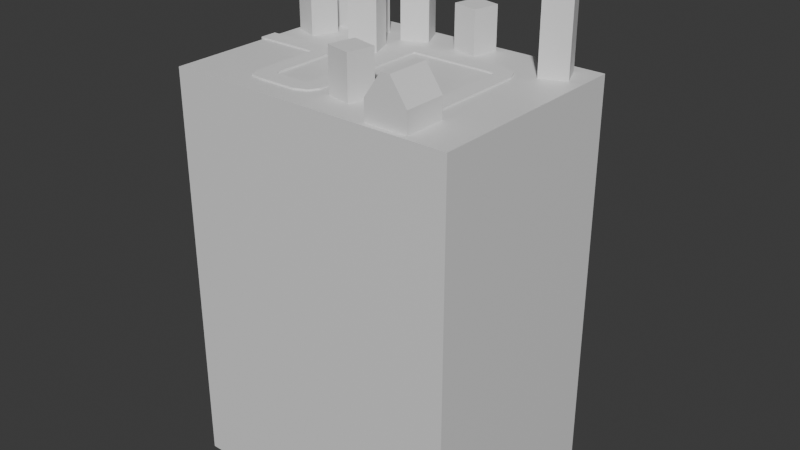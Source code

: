 # Source: level1.blend  (saved by Blender 4.0.36; exported with 4.5.12 LTS)
import bpy
from mathutils import Matrix  # noqa: F401  (used for matrix-valued properties, if any)

bpy.ops.wm.read_factory_settings(use_empty=True)
scene = bpy.context.scene
scene.name = 'Scene'

# ---- collections
col_collection = bpy.data.collections.new('Collection'); scene.collection.children.link(col_collection)

# ---- materials (node trees are filled in below, after node groups)
mat_material = bpy.data.materials.new('Material')
mat_material.alpha_threshold = 0.0
mat_material.use_transparent_shadow = False
mat_material.roughness = 0.5
mat_material.line_color = (0.0, 0.0, 0.0, 1.0)

# ---- material node trees
mat_material.use_nodes = True; mat_material.node_tree.nodes.clear()
_N = mat_material.node_tree.nodes; _L = mat_material.node_tree.links
n0 = _N.new('ShaderNodeOutputMaterial'); n0.name = 'Material Output'; n0.location = (300, 300)
n1 = _N.new('ShaderNodeBsdfPrincipled'); n1.name = 'Principled BSDF'; n1.location = (10, 300)
n1.inputs[3].default_value = 1.45
_L.new(n1.outputs[0], n0.inputs[0])
n0.is_active_output = True

# ---- world
world_world = bpy.data.worlds.new('World'); scene.world = world_world
world_world.use_nodes = True; world_world.node_tree.nodes.clear()
_N = world_world.node_tree.nodes; _L = world_world.node_tree.links
n0 = _N.new('ShaderNodeOutputWorld'); n0.name = 'World Output'; n0.location = (300, 300)
n1 = _N.new('ShaderNodeBackground'); n1.name = 'Background'; n1.location = (10, 300)
n1.inputs[0].default_value = (0.05088, 0.05088, 0.05088, 1.0)
_L.new(n1.outputs[0], n0.inputs[0])
n0.is_active_output = True
world_world.color = (0.05088, 0.05088, 0.05088)
world_world.use_sun_shadow = False
world_world.sun_shadow_jitter_overblur = 0.0

# ---- meshes
me_cube = bpy.data.meshes.new('Cube')
me_cube.from_pydata([(1.0, 1.0, 0.2005), (1.0, 1.0, -89.69), (1.0, -1.0, 0.2005), (1.0, -1.0, -89.69), (-1.0, 1.0, 0.2005), (-1.0, 1.0, -89.69), (-1.0, -1.0, 0.2005), (-1.0, -1.0, -89.69)], [], [(0, 4, 6, 2), (3, 2, 6, 7), (7, 6, 4, 5), (5, 1, 3, 7), (1, 0, 2, 3), (5, 4, 0, 1)])
_uv = me_cube.uv_layers.new(name='UVMap')
_uv.uv.foreach_set('vector', [0.7964, 0.4312, 0.7668, 0.4312, 0.7668, 0.4017, 0.7964, 0.4017, 0.8319, 0.4312, 0.826, 0.4312, 0.826, 0.4017, 0.8319, 0.4017, 0.5095, 0.8437, 0.5036, 0.8437, 0.5036, 0.8141, 0.5095, 0.8141, 0.826, 0.4312, 0.7964, 0.4312, 0.7964, 0.4017, 0.826, 0.4017, 0.8186, 0.8636, 0.8126, 0.8636, 0.8126, 0.834, 0.8186, 0.834, 0.5095, 0.8733, 0.5036, 0.8733, 0.5036, 0.8437, 0.5095, 0.8437])
me_cube.materials.append(mat_material)
me_cube.use_mirror_vertex_groups = False
me_cube.update()
me_plane = bpy.data.meshes.new('Plane')
me_plane.from_pydata([(-40.7, -2.324, 0.6689), (-25.44, -2.324, 0.6689), (-40.7, 2.324, 0.6689), (-25.44, 2.324, 0.6689), (-23.17, -4.541, 0.6689), (-18.52, -4.541, 0.6689), (-23.17, -16.83, 0.6689), (-18.52, -16.83, 0.6689), (-13.56, -23.88, 0.6689), (-13.56, -19.19, 0.6689), (-18.52, -23.88, 0.6689), (-22.04, -23.27, 0.6689), (-23.16, -20.51, 0.6689), (-23.22, -2.523, 0.6689), (-23.16, -2.312, 0.6689), (-23.39, -2.376, 0.6689), (-22.42, 2.169, 0.6689), (-19.9, 1.003, 0.6689), (-18.69, -1.504, 0.6689), (-3.525, -17.14, 0.6689), (-8.173, -17.14, 0.6689), (-3.525, 10.04, 0.6689), (-8.173, 10.04, 0.6689), (-0.1207, 13.16, 0.6689), (-0.1207, 17.81, 0.6689), (17.91, 13.16, 0.6689), (17.91, 17.81, 0.6689), (20.58, 10.04, 0.6689), (25.23, 10.04, 0.6689), (20.58, -16.2, 0.6689), (25.23, -16.2, 0.6689), (-7.954, 13.66, 0.6689), (-6.546, 16.44, 0.6689), (-3.689, 17.66, 0.6689), (-2.789, 13.1, 0.6689), (-3.376, 13.04, 0.6689), (-3.436, 12.57, 0.6689), (20.19, 13.08, 0.6689), (20.51, 13.07, 0.6689), (20.53, 12.55, 0.6689), (25.1, 13.38, 0.6689), (23.99, 16.15, 0.6689), (21.35, 17.58, 0.6689), (-3.525, -20.08, 0.6689), (-4.809, -22.56, 0.6689), (-8.22, -23.88, 0.6689), (-18.52, -18.17, 0.6689), (-19.5, -19.47, 0.6689), (-19.18, -19.96, 0.6689), (-18.52, -20.2, 0.6689), (-17.5, -19.19, 0.6689), (-18.81, -18.97, 0.6689), (-18.58, -19.28, 0.6689), (-19.0, -19.5, 0.6689), (-18.71, -19.71, 0.6689), (-18.22, -19.49, 0.6689), (-18.22, -18.89, 0.6689), (-9.236, -19.19, 0.6689), (-8.197, -18.17, 0.6689), (-8.154, -19.27, 0.6689), (-8.511, -18.89, 0.6689), (-40.7, -2.324, -0.2323), (-25.44, -2.324, -0.2323), (-40.7, 2.324, -0.2323), (-25.44, 2.324, -0.2323), (-23.17, -4.541, -0.2323), (-18.52, -4.541, -0.2323), (-23.17, -16.83, -0.2323), (-18.52, -16.83, -0.2323), (-13.56, -23.88, -0.2323), (-13.56, -19.19, -0.2323), (-18.52, -23.88, -0.2323), (-22.04, -23.27, -0.2323), (-23.16, -20.51, -0.2323), (-23.22, -2.523, -0.2323), (-23.16, -2.312, -0.2323), (-23.39, -2.376, -0.2323), (-22.42, 2.169, -0.2323), (-19.9, 1.003, -0.2323), (-18.69, -1.504, -0.2323), (-3.525, -17.14, -0.2323), (-8.173, -17.14, -0.2323), (-3.525, 10.04, -0.2323), (-8.173, 10.04, -0.2323), (-0.1207, 13.16, -0.2323), (-0.1207, 17.81, -0.2323), (17.91, 13.16, -0.2323), (17.91, 17.81, -0.2323), (20.58, 10.04, -0.2323), (25.23, 10.04, -0.2323), (20.58, -16.2, -0.2323), (25.23, -16.2, -0.2323), (-7.954, 13.66, -0.2323), (-6.546, 16.44, -0.2323), (-3.689, 17.66, -0.2323), (-2.789, 13.1, -0.2323), (-3.376, 13.04, -0.2323), (-3.436, 12.57, -0.2323), (20.19, 13.08, -0.2323), (20.51, 13.07, -0.2323), (20.53, 12.55, -0.2323), (25.1, 13.38, -0.2323), (23.99, 16.15, -0.2323), (21.35, 17.58, -0.2323), (-3.525, -20.08, -0.2323), (-4.809, -22.56, -0.2323), (-8.22, -23.88, -0.2323), (-18.52, -18.17, -0.2323), (-19.5, -19.47, -0.2323), (-19.18, -19.96, -0.2323), (-18.52, -20.2, -0.2323), (-17.5, -19.19, -0.2323), (-18.81, -18.97, -0.2323), (-18.58, -19.28, -0.2323), (-19.0, -19.5, -0.2323), (-18.71, -19.71, -0.2323), (-18.22, -19.49, -0.2323), (-18.22, -18.89, -0.2323), (-9.236, -19.19, -0.2323), (-8.197, -18.17, -0.2323), (-8.154, -19.27, -0.2323), (-8.511, -18.89, -0.2323)], [], [(0, 1, 3, 2), (5, 4, 6, 7), (11, 48, 53, 47, 12), (45, 59, 57, 9, 8), (10, 49, 54, 48, 11), (8, 9, 50, 55, 49, 10), (4, 5, 18, 13), (13, 18, 17, 14), (14, 17, 16, 15), (15, 16, 3, 1), (19, 21, 22, 20), (24, 23, 25, 26), (27, 29, 30, 28), (23, 24, 33, 34), (34, 33, 32, 35), (35, 32, 31, 36), (36, 31, 22, 21), (28, 40, 39, 27), (40, 41, 38, 39), (41, 42, 37, 38), (42, 26, 25, 37), (43, 59, 44), (46, 51, 52, 56), (47, 53, 52, 51), (48, 54, 52, 53), (49, 55, 52, 54), (50, 56, 52, 55), (19, 20, 58, 59, 43), (58, 60, 59), (12, 47, 51, 46, 7, 6), (60, 57, 59), (59, 45, 44), (61, 63, 64, 62), (66, 68, 67, 65), (72, 73, 108, 114, 109), (106, 69, 70, 118, 120), (71, 72, 109, 115, 110), (69, 71, 110, 116, 111, 70), (65, 74, 79, 66), (74, 75, 78, 79), (75, 76, 77, 78), (76, 62, 64, 77), (80, 81, 83, 82), (85, 87, 86, 84), (88, 89, 91, 90), (84, 95, 94, 85), (95, 96, 93, 94), (96, 97, 92, 93), (97, 82, 83, 92), (89, 88, 100, 101), (101, 100, 99, 102), (102, 99, 98, 103), (103, 98, 86, 87), (104, 105, 120), (107, 117, 113, 112), (108, 112, 113, 114), (109, 114, 113, 115), (110, 115, 113, 116), (111, 116, 113, 117), (80, 104, 120, 119, 81), (119, 120, 121), (73, 67, 68, 107, 112, 108), (121, 120, 118), (120, 105, 106), (32, 93, 92, 31), (1, 62, 76, 15), (33, 94, 93, 32), (5, 66, 79, 18), (34, 95, 84, 23), (13, 74, 65, 4), (35, 96, 95, 34), (14, 75, 74, 13), (36, 97, 96, 35), (15, 76, 75, 14), (16, 77, 64, 3), (17, 78, 77, 16), (18, 79, 78, 17), (26, 42, 103, 87), (27, 39, 100, 88), (37, 25, 86, 98), (38, 37, 98, 99), (50, 111, 117, 56), (39, 38, 99, 100), (60, 121, 118, 57), (40, 28, 89, 101), (21, 19, 80, 82), (2, 63, 61, 0), (41, 40, 101, 102), (20, 22, 83, 81), (0, 61, 62, 1), (42, 41, 102, 103), (3, 64, 63, 2), (58, 119, 121, 60), (26, 87, 85, 24), (23, 84, 86, 25), (46, 107, 68, 7), (8, 69, 106, 45), (4, 65, 67, 6), (9, 70, 111, 50), (43, 104, 80, 19), (30, 29, 90, 91), (7, 68, 66, 5), (44, 105, 104, 43), (29, 27, 88, 90), (45, 106, 105, 44), (28, 30, 91, 89), (6, 67, 73, 12), (20, 81, 119, 58), (21, 82, 97, 36), (10, 71, 69, 8), (57, 118, 70, 9), (56, 117, 107, 46), (24, 85, 94, 33), (11, 72, 71, 10), (31, 92, 83, 22), (12, 73, 72, 11)])
_uv = me_plane.uv_layers.new(name='UVMap')
_uv.uv.foreach_set('vector', [0.2612, 0.5773, 0.09376, 0.4262, 0.04775, 0.4772, 0.2152, 0.6283, 0.03975, 0.3334, 0.09074, 0.3794, 0.2124, 0.2446, 0.1614, 0.1986, 0.2638, 0.1627, 0.1996, 0.1708, 0.1931, 0.1741, 0.1982, 0.1793, 0.2487, 0.2041, 0.1182, 0.01926, 0.07184, 0.06916, 0.08289, 0.08078, 0.1304, 0.1236, 0.1768, 0.07215, 0.2312, 0.1212, 0.1948, 0.1615, 0.1921, 0.1689, 0.1996, 0.1708, 0.2638, 0.1627, 0.1768, 0.07215, 0.1304, 0.1236, 0.1736, 0.1626, 0.1844, 0.1665, 0.1948, 0.1615, 0.2312, 0.1212, 0.09074, 0.3794, 0.03975, 0.3334, 0.01154, 0.3684, 0.07139, 0.4021, 0.07139, 0.4021, 0.01154, 0.3684, -4.303e-09, 0.4079, 0.06856, 0.4037, 0.06856, 0.4037, -4.303e-09, 0.4079, 0.01613, 0.4456, 0.07178, 0.4054, 0.07178, 0.4054, 0.01613, 0.4456, 0.04775, 0.4772, 0.09376, 0.4262, 0.8222, 0.4324, 0.8222, 0.834, 0.7535, 0.834, 0.7535, 0.4324, 0.6402, 0.63, 0.5716, 0.6271, 0.5601, 0.8933, 0.6287, 0.8962, 0.5653, 0.39, 0.5509, 0.002553, 0.6195, -2.591e-08, 0.6339, 0.3874, 0.5716, 0.6271, 0.6402, 0.63, 0.6402, 0.5772, 0.5723, 0.5876, 0.5723, 0.5876, 0.6402, 0.5772, 0.6241, 0.5343, 0.5719, 0.5789, 0.5719, 0.5789, 0.6241, 0.5343, 0.5839, 0.5117, 0.5649, 0.5777, 0.5649, 0.5777, 0.5839, 0.5117, 0.5306, 0.5062, 0.5277, 0.5748, 0.6339, 0.3874, 0.6339, 0.4369, 0.5659, 0.4271, 0.5653, 0.39, 0.6339, 0.4369, 0.6191, 0.4783, 0.566, 0.4347, 0.5659, 0.4271, 0.6191, 0.4783, 0.5809, 0.5009, 0.5612, 0.4351, 0.566, 0.4347, 0.5809, 0.5009, 0.5302, 0.5062, 0.5277, 0.4376, 0.5612, 0.4351, 0.02904, 0.0145, 0.07184, 0.06916, 0.06768, -5.092e-09, 0.1747, 0.1838, 0.1857, 0.1779, 0.1863, 0.1722, 0.1785, 0.173, 0.1982, 0.1793, 0.1931, 0.1741, 0.1863, 0.1722, 0.1857, 0.1779, 0.1996, 0.1708, 0.1921, 0.1689, 0.1863, 0.1722, 0.1931, 0.1741, 0.1948, 0.1615, 0.1844, 0.1665, 0.1863, 0.1722, 0.1921, 0.1689, 0.1736, 0.1626, 0.1785, 0.173, 0.1863, 0.1722, 0.1844, 0.1665, 4.459e-08, 0.04668, 0.05099, 0.09269, 0.06144, 0.08163, 0.07184, 0.06916, 0.02904, 0.0145, 0.06144, 0.08163, 0.07199, 0.07686, 0.07184, 0.06916, 0.2487, 0.2041, 0.1982, 0.1793, 0.1857, 0.1779, 0.1747, 0.1838, 0.1614, 0.1986, 0.2124, 0.2446, 0.07199, 0.07686, 0.08289, 0.08078, 0.07184, 0.06916, 0.07184, 0.06916, 0.1182, 0.01926, 0.06768, -5.092e-09, 0.2665, 0.5773, 0.3125, 0.6283, 0.4799, 0.4772, 0.4339, 0.4262, 0.4879, 0.3334, 0.3663, 0.1986, 0.3153, 0.2446, 0.4369, 0.3794, 0.2638, 0.1627, 0.279, 0.2041, 0.3294, 0.1793, 0.3346, 0.1741, 0.328, 0.1708, 0.4095, 0.01926, 0.3509, 0.07215, 0.3973, 0.1236, 0.4448, 0.08078, 0.4558, 0.06916, 0.2965, 0.1212, 0.2638, 0.1627, 0.328, 0.1708, 0.3356, 0.1689, 0.3329, 0.1615, 0.3509, 0.07215, 0.2965, 0.1212, 0.3329, 0.1615, 0.3432, 0.1665, 0.3541, 0.1626, 0.3973, 0.1236, 0.4369, 0.3794, 0.4563, 0.4021, 0.5161, 0.3684, 0.4879, 0.3334, 0.4563, 0.4021, 0.4591, 0.4037, 0.5277, 0.4079, 0.5161, 0.3684, 0.4591, 0.4037, 0.4559, 0.4054, 0.5115, 0.4456, 0.5277, 0.4079, 0.4559, 0.4054, 0.4339, 0.4262, 0.4799, 0.4772, 0.5115, 0.4456, 0.7668, 0.0, 0.8355, 0.0, 0.8355, 0.4017, 0.7668, 0.4017, 0.6402, 0.63, 0.6517, 0.8962, 0.7203, 0.8933, 0.7088, 0.6271, 0.7026, 0.39, 0.6339, 0.3874, 0.6483, -4.649e-08, 0.717, 0.002553, 0.7088, 0.6271, 0.7081, 0.5876, 0.6402, 0.5772, 0.6402, 0.63, 0.7081, 0.5876, 0.7086, 0.5789, 0.6564, 0.5343, 0.6402, 0.5772, 0.7086, 0.5789, 0.7155, 0.5777, 0.6965, 0.5117, 0.6564, 0.5343, 0.7155, 0.5777, 0.7528, 0.5748, 0.7498, 0.5062, 0.6965, 0.5117, 0.6339, 0.3874, 0.7026, 0.39, 0.7019, 0.4271, 0.6339, 0.4369, 0.6339, 0.4369, 0.7019, 0.4271, 0.7019, 0.4347, 0.6488, 0.4783, 0.6488, 0.4783, 0.7019, 0.4347, 0.7067, 0.4351, 0.687, 0.5009, 0.687, 0.5009, 0.7067, 0.4351, 0.7402, 0.4376, 0.7377, 0.5062, 0.4986, 0.0145, 0.46, -1.967e-08, 0.4558, 0.06916, 0.353, 0.1838, 0.3491, 0.173, 0.3413, 0.1722, 0.3419, 0.1779, 0.3294, 0.1793, 0.3419, 0.1779, 0.3413, 0.1722, 0.3346, 0.1741, 0.328, 0.1708, 0.3346, 0.1741, 0.3413, 0.1722, 0.3356, 0.1689, 0.3329, 0.1615, 0.3356, 0.1689, 0.3413, 0.1722, 0.3432, 0.1665, 0.3541, 0.1626, 0.3432, 0.1665, 0.3413, 0.1722, 0.3491, 0.173, 0.5277, 0.04668, 0.4986, 0.0145, 0.4558, 0.06916, 0.4662, 0.08163, 0.4767, 0.09269, 0.4662, 0.08163, 0.4558, 0.06916, 0.4557, 0.07686, 0.279, 0.2041, 0.3153, 0.2446, 0.3663, 0.1986, 0.353, 0.1838, 0.3419, 0.1779, 0.3294, 0.1793, 0.4557, 0.07686, 0.4558, 0.06916, 0.4448, 0.08078, 0.4558, 0.06916, 0.46, -1.967e-08, 0.4095, 0.01926, 0.8355, 0.8589, 0.8488, 0.8589, 0.8488, 0.8172, 0.8355, 0.8172, 0.8622, 0.6338, 0.8755, 0.6338, 0.8755, 0.6035, 0.8622, 0.6035, 0.8355, 0.445, 0.8488, 0.445, 0.8488, 0.4017, 0.8355, 0.4017, 0.8622, 0.3879, 0.8755, 0.3879, 0.8755, 0.343, 0.8622, 0.343, 0.8488, 0.3056, 0.8622, 0.3056, 0.8622, 0.2662, 0.8488, 0.2662, 0.8488, 0.6203, 0.8622, 0.6203, 0.8622, 0.5905, 0.8488, 0.5905, 0.8488, 0.3143, 0.8622, 0.3143, 0.8622, 0.3056, 0.8488, 0.3056, 0.8488, 0.6234, 0.8622, 0.6234, 0.8622, 0.6203, 0.8488, 0.6203, 0.8622, 0.866, 0.8755, 0.866, 0.8755, 0.859, 0.8622, 0.859, 0.8622, 0.6035, 0.8755, 0.6035, 0.8755, 0.6, 0.8622, 0.6, 0.8622, 0.2694, 0.8755, 0.2694, 0.8755, 0.225, 0.8622, 0.225, 0.8622, 0.3055, 0.8755, 0.3055, 0.8755, 0.2694, 0.8622, 0.2694, 0.8622, 0.343, 0.8755, 0.343, 0.8755, 0.3055, 0.8622, 0.3055, 0.5137, 0.8602, 0.5137, 0.8096, 0.527, 0.8096, 0.527, 0.8602, 0.7535, 0.04479, 0.7535, 0.007631, 0.7668, 0.007631, 0.7668, 0.04479, 0.8622, 0.8831, 0.8622, 0.9165, 0.8488, 0.9165, 0.8488, 0.8831, 0.8622, 0.8783, 0.8622, 0.8831, 0.8488, 0.8831, 0.8488, 0.8783, 0.5137, 0.6386, 0.527, 0.6386, 0.527, 0.6283, 0.5137, 0.6283, 0.7535, 0.007631, 0.7535, -4.753e-09, 0.7668, -5.335e-09, 0.7668, 0.007631, 0.5137, 0.7715, 0.527, 0.7715, 0.527, 0.7605, 0.5137, 0.7605, 0.7402, 0.4368, 0.7402, 0.3875, 0.7535, 0.3875, 0.7535, 0.4368, 0.8355, 0.4015, 0.8355, -8.337e-09, 0.8488, -8.92e-09, 0.8488, 0.4015, 0.4903, 0.8828, 0.5036, 0.8828, 0.5036, 0.8141, 0.4903, 0.8141, 0.7402, 0.4772, 0.7402, 0.4368, 0.7535, 0.4368, 0.7535, 0.4772, 0.8222, 0.8339, 0.8222, 0.4324, 0.8355, 0.4324, 0.8355, 0.8339, 0.8622, 0.859, 0.8755, 0.859, 0.8755, 0.6338, 0.8622, 0.6338, 0.5137, 0.8096, 0.5137, 0.7715, 0.527, 0.7715, 0.527, 0.8096, 0.8622, 0.225, 0.8755, 0.225, 0.8755, 1.81e-08, 0.8622, 1.868e-08, 0.7402, 0.4879, 0.7535, 0.4879, 0.7535, 0.4772, 0.7402, 0.4772, 0.8355, 0.7637, 0.8488, 0.7637, 0.8488, 0.4977, 0.8355, 0.4977, 0.8488, 0.2662, 0.8622, 0.2662, 0.8622, -9.502e-09, 0.8488, -8.92e-09, 0.8622, 0.5893, 0.8755, 0.5893, 0.8755, 0.5694, 0.8622, 0.5694, 0.8488, 0.7535, 0.8622, 0.7535, 0.8622, 0.6746, 0.8488, 0.6746, 0.8488, 0.5905, 0.8622, 0.5905, 0.8622, 0.409, 0.8488, 0.409, 0.5137, 0.6967, 0.527, 0.6967, 0.527, 0.6386, 0.5137, 0.6386, 0.8755, 0.6325, 0.8888, 0.6325, 0.8888, 0.5892, 0.8755, 0.5892, 0.8888, 0.6577, 0.8888, 0.5892, 0.9021, 0.5892, 0.9021, 0.6577, 0.8622, 0.5694, 0.8755, 0.5694, 0.8755, 0.3879, 0.8622, 0.3879, 0.8755, 0.6687, 0.8888, 0.6687, 0.8888, 0.6325, 0.8755, 0.6325, 0.7535, 0.4324, 0.7535, 0.04479, 0.7668, 0.04479, 0.7668, 0.4324, 0.8488, 0.6746, 0.8622, 0.6746, 0.8622, 0.6234, 0.8488, 0.6234, 0.7402, 0.3875, 0.7402, -1.826e-08, 0.7535, -1.885e-08, 0.7535, 0.3875, 0.8488, 0.409, 0.8622, 0.409, 0.8622, 0.3547, 0.8488, 0.3547, 0.7402, 0.5031, 0.7535, 0.5031, 0.7535, 0.4879, 0.7402, 0.4879, 0.8622, 0.9033, 0.8755, 0.9033, 0.8755, 0.866, 0.8622, 0.866, 0.8488, 0.8267, 0.8622, 0.8267, 0.8622, 0.7535, 0.8488, 0.7535, 0.5137, 0.7605, 0.527, 0.7605, 0.527, 0.6967, 0.5137, 0.6967, 0.8622, 0.6, 0.8755, 0.6, 0.8755, 0.5893, 0.8622, 0.5893, 0.8355, 0.4977, 0.8488, 0.4977, 0.8488, 0.445, 0.8355, 0.445, 0.8488, 0.8783, 0.8622, 0.8783, 0.8622, 0.8267, 0.8488, 0.8267, 0.8355, 0.8172, 0.8488, 0.8172, 0.8488, 0.7637, 0.8355, 0.7637, 0.8488, 0.3547, 0.8622, 0.3547, 0.8622, 0.3143, 0.8488, 0.3143])
me_plane.update()
me_cube_001 = bpy.data.meshes.new('Cube.001')
me_cube_001.from_pydata([(-5.794, -5.794, -0.1899), (-5.794, -5.794, 5.794), (-5.794, 5.794, -0.1899), (-5.794, 5.794, 5.794), (5.794, -5.794, -0.1899), (5.794, -5.794, 5.794), (5.794, 5.794, -0.1899), (5.794, 5.794, 5.794), (-1.254, -5.794, 12.39), (-1.254, 5.794, 12.39), (1.254, 5.794, 12.39), (1.254, -5.794, 12.39)], [], [(0, 1, 3, 2), (2, 3, 7, 6), (6, 7, 5, 4), (4, 5, 1, 0), (2, 6, 4, 0), (3, 1, 8, 9), (10, 9, 8, 11), (1, 5, 11, 8), (7, 3, 9, 10), (5, 7, 10, 11)])
_uv = me_cube_001.uv_layers.new(name='UVMap')
_uv.uv.foreach_set('vector', [0.0, 0.8141, 0.0, 0.7257, 0.1712, 0.7257, 0.1712, 0.8141, 0.1712, 0.8141, 0.1712, 0.7257, 0.3425, 0.7257, 0.3425, 0.8141, 0.3425, 0.8141, 0.3425, 0.7257, 0.5137, 0.7257, 0.5137, 0.8141, 0.0, 1.0, 0.0, 0.9116, 0.1712, 0.9116, 0.1712, 1.0, 0.3425, 0.9854, 0.1712, 0.9854, 0.1712, 0.8141, 0.3425, 0.8141, 0.1712, 0.7257, 0.0, 0.7257, 0.0, 0.6283, 0.1712, 0.6283, 0.9125, 0.1712, 0.8755, 0.1712, 0.8755, 0.0, 0.9125, 0.0, 0.1712, 0.9116, 0.0, 0.9116, 0.06709, 0.8141, 0.1042, 0.8141, 0.3425, 0.7257, 0.1712, 0.7257, 0.2383, 0.6283, 0.2754, 0.6283, 0.5137, 0.7257, 0.3425, 0.7257, 0.3425, 0.6283, 0.5137, 0.6283])
me_cube_001.update()
me_cube_006 = bpy.data.meshes.new('Cube.006')
me_cube_006.from_pydata([(-1.0, -1.0, -0.268), (-1.0, -1.0, 3.272), (-1.0, 1.0, -0.268), (-1.0, 1.0, 3.272), (1.0, -1.0, -0.268), (1.0, -1.0, 3.272), (1.0, 1.0, -0.268), (1.0, 1.0, 3.272), (-12.88, 7.279, -0.268), (-12.88, 7.279, 4.57), (-13.33, 9.227, -0.268), (-13.33, 9.227, 4.57), (-10.93, 7.734, -0.268), (-10.93, 7.734, 4.57), (-11.38, 9.682, -0.268), (-11.38, 9.682, 4.57), (-10.44, 7.096, -0.268), (-10.44, 7.096, 3.356), (-10.9, 9.043, -0.268), (-10.9, 9.043, 3.356), (-8.496, 7.55, -0.268), (-8.496, 7.55, 3.356), (-8.951, 9.498, -0.268), (-8.951, 9.498, 3.356), (-13.43, 4.879, -0.268), (-13.43, 4.879, 3.053), (-13.15, 6.86, -0.268), (-13.15, 6.86, 3.053), (-11.45, 4.602, -0.268), (-11.45, 4.602, 3.053), (-11.17, 6.583, -0.268), (-11.17, 6.583, 3.053), (-7.363, 4.853, -0.268), (-7.363, 4.853, 4.982), (-8.497, 6.501, -0.268), (-8.497, 6.501, 4.982), (-5.715, 5.987, -0.268), (-5.715, 5.987, 4.982), (-6.849, 7.635, -0.268), (-6.849, 7.635, 4.982), (4.486, 11.07, -0.268), (4.486, 11.07, 6.802), (3.311, 12.69, -0.268), (3.311, 12.69, 6.802), (6.104, 12.25, -0.268), (6.104, 12.25, 6.802), (4.929, 13.86, -0.268), (4.929, 13.86, 6.802), (-6.921, 8.908, -0.268), (-6.921, 8.908, 3.272), (-8.159, 10.48, -0.268), (-8.159, 10.48, 3.272), (-5.351, 10.15, -0.268), (-5.351, 10.15, 3.272), (-6.589, 11.72, -0.268), (-6.589, 11.72, 3.272), (-3.206, 10.64, -0.268), (-3.206, 10.64, 3.272), (-3.24, 12.64, -0.268), (-3.24, 12.64, 3.272), (-1.206, 10.67, -0.268), (-1.206, 10.67, 3.272), (-1.241, 12.67, -0.268), (-1.241, 12.67, 3.272)], [], [(0, 1, 3, 2), (2, 3, 7, 6), (6, 7, 5, 4), (4, 5, 1, 0), (2, 6, 4, 0), (7, 3, 1, 5), (8, 9, 11, 10), (10, 11, 15, 14), (14, 15, 13, 12), (12, 13, 9, 8), (10, 14, 12, 8), (15, 11, 9, 13), (16, 17, 19, 18), (18, 19, 23, 22), (22, 23, 21, 20), (20, 21, 17, 16), (18, 22, 20, 16), (23, 19, 17, 21), (24, 25, 27, 26), (26, 27, 31, 30), (30, 31, 29, 28), (28, 29, 25, 24), (26, 30, 28, 24), (31, 27, 25, 29), (32, 33, 35, 34), (34, 35, 39, 38), (38, 39, 37, 36), (36, 37, 33, 32), (34, 38, 36, 32), (39, 35, 33, 37), (40, 41, 43, 42), (42, 43, 47, 46), (46, 47, 45, 44), (44, 45, 41, 40), (42, 46, 44, 40), (47, 43, 41, 45), (48, 49, 51, 50), (50, 51, 55, 54), (54, 55, 53, 52), (52, 53, 49, 48), (50, 54, 52, 48), (55, 51, 49, 53), (56, 57, 59, 58), (58, 59, 63, 62), (62, 63, 61, 60), (60, 61, 57, 56), (58, 62, 60, 56), (63, 59, 57, 61)])
_uv = me_cube_006.uv_layers.new(name='UVMap')
_uv.uv.foreach_set('vector', [0.905, 0.2236, 0.905, 0.1712, 0.9346, 0.1712, 0.9346, 0.2236, 0.905, 0.2759, 0.905, 0.2236, 0.9346, 0.2236, 0.9346, 0.2759, 0.905, 0.3282, 0.905, 0.2759, 0.9346, 0.2759, 0.9346, 0.3282, 0.905, 0.3805, 0.905, 0.3282, 0.9346, 0.3282, 0.9346, 0.3805, 0.6163, 0.9258, 0.5868, 0.9258, 0.5868, 0.8962, 0.6163, 0.8962, 0.6459, 0.9258, 0.6163, 0.9258, 0.6163, 0.8962, 0.6459, 0.8962, 0.4607, 0.8856, 0.4607, 0.8141, 0.4903, 0.8141, 0.4903, 0.8856, 0.8755, 0.7402, 0.8755, 0.6687, 0.905, 0.6687, 0.905, 0.7402, 0.8755, 0.8117, 0.8755, 0.7402, 0.905, 0.7402, 0.905, 0.8117, 0.8755, 0.8832, 0.8755, 0.8117, 0.905, 0.8117, 0.905, 0.8832, 0.7831, 0.9171, 0.7535, 0.9171, 0.7535, 0.8876, 0.7831, 0.8876, 0.8126, 0.9171, 0.7831, 0.9171, 0.7831, 0.8876, 0.8126, 0.8876, 0.7535, 0.8876, 0.7535, 0.834, 0.7831, 0.834, 0.7831, 0.8876, 0.7831, 0.8876, 0.7831, 0.834, 0.8126, 0.834, 0.8126, 0.8876, 0.8193, 0.9125, 0.8193, 0.8589, 0.8488, 0.8589, 0.8488, 0.9125, 0.9021, 0.6427, 0.9021, 0.5892, 0.9317, 0.5892, 0.9317, 0.6427, 0.372, 0.9213, 0.3425, 0.9213, 0.3425, 0.8917, 0.372, 0.8917, 0.4016, 0.9213, 0.372, 0.9213, 0.372, 0.8917, 0.4016, 0.8917, 0.4903, 0.9319, 0.4903, 0.8828, 0.5198, 0.8828, 0.5198, 0.9319, 0.8755, 0.9322, 0.8755, 0.8832, 0.905, 0.8832, 0.905, 0.9322, 0.905, 0.5865, 0.905, 0.5374, 0.9346, 0.5374, 0.9346, 0.5865, 0.4607, 0.9347, 0.4607, 0.8856, 0.4903, 0.8856, 0.4903, 0.9347, 0.4311, 0.9213, 0.4016, 0.9213, 0.4016, 0.8917, 0.4311, 0.8917, 0.4607, 0.9213, 0.4311, 0.9213, 0.4311, 0.8917, 0.4607, 0.8917, 0.3425, 0.8917, 0.3425, 0.8141, 0.372, 0.8141, 0.372, 0.8917, 0.372, 0.8917, 0.372, 0.8141, 0.4016, 0.8141, 0.4016, 0.8917, 0.4016, 0.8917, 0.4016, 0.8141, 0.4311, 0.8141, 0.4311, 0.8917, 0.4311, 0.8917, 0.4311, 0.8141, 0.4607, 0.8141, 0.4607, 0.8917, 0.5572, 0.9258, 0.5277, 0.9258, 0.5277, 0.8962, 0.5572, 0.8962, 0.5868, 0.9258, 0.5572, 0.9258, 0.5572, 0.8962, 0.5868, 0.8962, 0.8755, 0.2757, 0.8755, 0.1712, 0.905, 0.1712, 0.905, 0.2757, 0.8755, 0.3802, 0.8755, 0.2757, 0.905, 0.2757, 0.905, 0.3802, 0.8755, 0.4847, 0.8755, 0.3802, 0.905, 0.3802, 0.905, 0.4847, 0.8755, 0.5892, 0.8755, 0.4847, 0.905, 0.4847, 0.905, 0.5892, 0.6754, 0.9258, 0.6459, 0.9258, 0.6459, 0.8962, 0.6754, 0.8962, 0.705, 0.9258, 0.6754, 0.9258, 0.6754, 0.8962, 0.705, 0.8962, 0.905, 0.4328, 0.905, 0.3805, 0.9346, 0.3805, 0.9346, 0.4328, 0.905, 0.4851, 0.905, 0.4328, 0.9346, 0.4328, 0.9346, 0.4851, 0.905, 0.5374, 0.905, 0.4851, 0.9346, 0.4851, 0.9346, 0.5374, 0.905, 0.721, 0.905, 0.6687, 0.9346, 0.6687, 0.9346, 0.721, 0.7345, 0.9258, 0.705, 0.9258, 0.705, 0.8962, 0.7345, 0.8962, 0.8488, 0.942, 0.8193, 0.942, 0.8193, 0.9125, 0.8488, 0.9125, 0.905, 0.7733, 0.905, 0.721, 0.9346, 0.721, 0.9346, 0.7733, 0.905, 0.8256, 0.905, 0.7733, 0.9346, 0.7733, 0.9346, 0.8256, 0.905, 0.8779, 0.905, 0.8256, 0.9346, 0.8256, 0.9346, 0.8779, 0.905, 0.9303, 0.905, 0.8779, 0.9346, 0.8779, 0.9346, 0.9303, 0.9421, 0.02955, 0.9125, 0.02955, 0.9125, 0.0, 0.9421, 0.0, 0.9421, 0.05911, 0.9125, 0.05911, 0.9125, 0.02955, 0.9421, 0.02955])
me_cube_006.update()

# ---- objects
ob_floor = bpy.data.objects.new('Floor', me_cube)
ob_road = bpy.data.objects.new('Road', me_plane)
ob_base = bpy.data.objects.new('Base', me_cube_001)
ob_buildings = bpy.data.objects.new('Buildings', me_cube_006)

# ---- transforms, parenting, visibility, modifiers, constraints
ob_floor.location = (0.0, 0.0, 0.0)
ob_floor.scale = (40.0, 30.0, 1.247)
ob_floor.lock_rotations_4d = False
ob_floor.empty_display_type = 'ARROWS'
ob_floor.lineart.crease_threshold = 0.0
ob_road.location = (0.0, 0.0, 0.0)
ob_base.location = (22.87, -22.74, 0.0)
ob_buildings.location = (4.58, -18.4, 0.0)
ob_buildings.rotation_euler = (0.0, -0.0, -0.2294)
ob_buildings.scale = (3.646, 3.646, 3.646)

# ---- collection membership
col_collection.objects.link(ob_floor)
col_collection.objects.link(ob_road)
col_collection.objects.link(ob_base)
col_collection.objects.link(ob_buildings)

# ---- scene / render settings (as saved in the file)
scene.frame_start = 1; scene.frame_end = 250; scene.frame_set(1)
scene.render.engine = 'BLENDER_EEVEE_NEXT'
scene.cycles.sampling_pattern = 'TABULATED_SOBOL'
bpy.context.view_layer.update()

# ---- added for rendering (the .blend has no active camera and no usable light): camera, sun
cam_auto = bpy.data.cameras.new('AutoCamera')
cam_auto.lens = 50.0
cam_auto.sensor_width = 36.0
cam_auto.clip_end = 2853.85
ob_auto_camera = bpy.data.objects.new('AutoCamera', cam_auto)
scene.collection.objects.link(ob_auto_camera)
ob_auto_camera.location = (160.644, -189.156, 86.5807)
ob_auto_camera.rotation_euler = (1.09748, -7.21219e-08, 0.694738)
scene.camera = ob_auto_camera
light_auto_sun = bpy.data.lights.new('AutoSun', 'SUN')
light_auto_sun.energy = 3.0
light_auto_sun.angle = 0.0523599
ob_auto_sun = bpy.data.objects.new('AutoSun', light_auto_sun)
scene.collection.objects.link(ob_auto_sun)
ob_auto_sun.rotation_euler = (0.872665, 0.174533, 0.523599)
bpy.context.view_layer.update()
